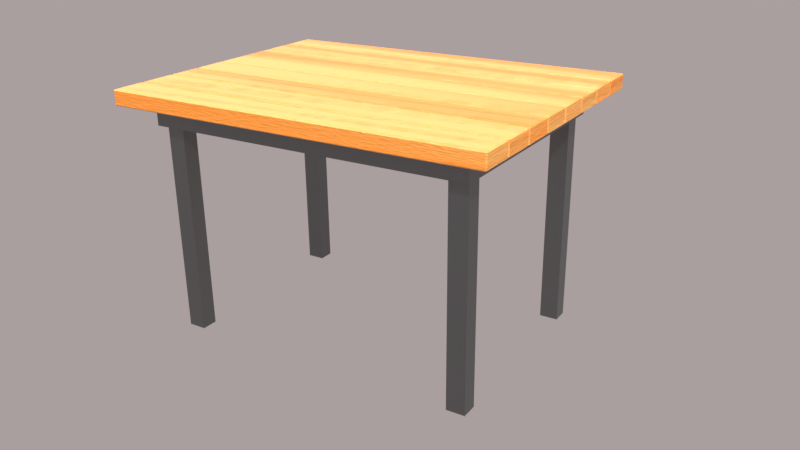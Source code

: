 # Source: Table.001.blend  (saved by Blender 3.2.14; exported with 4.5.12 LTS)
import bpy
from mathutils import Matrix  # noqa: F401  (used for matrix-valued properties, if any)

bpy.ops.wm.read_factory_settings(use_empty=True)
scene = bpy.context.scene
scene.name = 'Scene'

# ---- collections
col_collection_1 = bpy.data.collections.new('Collection 1'); scene.collection.children.link(col_collection_1)

# ---- materials (node trees are filled in below, after node groups)
mat_table_001_metal = bpy.data.materials.new('Table.001_Metal')
mat_table_001_metal.alpha_threshold = 0.0
mat_table_001_metal.preview_render_type = 'FLAT'
mat_table_001_metal.roughness = 0.5
mat_table_001_bmd_beechwood = bpy.data.materials.new('Table.001_BMD_BeechWood')
mat_table_001_bmd_beechwood.alpha_threshold = 0.0
mat_table_001_bmd_beechwood.diffuse_color = (0.9175, 0.4042, 0.09294, 1.0)
mat_table_001_bmd_beechwood.roughness = 0.5
mat_table_001_bmd_beechwood.line_color = (0.0, 0.0, 0.0, 1.0)

# ---- node groups
ng_bmd_beechtexture = bpy.data.node_groups.new('BMD_BeechTexture', 'ShaderNodeTree')
_s = ng_bmd_beechtexture.interface.new_socket(name='Color', in_out='OUTPUT', socket_type='NodeSocketColor')
_s.default_value = (0.0, 0.0, 0.0, 0.0)
_s = ng_bmd_beechtexture.interface.new_socket(name='Bump', in_out='OUTPUT', socket_type='NodeSocketColor')
_s.default_value = (0.0, 0.0, 0.0, 0.0)
_s = ng_bmd_beechtexture.interface.new_socket(name='Color1', in_out='INPUT', socket_type='NodeSocketColor')
_s.default_value = (0.9175, 0.4041, 0.09294, 1.0)
_s = ng_bmd_beechtexture.interface.new_socket(name='Color2', in_out='INPUT', socket_type='NodeSocketColor')
_s.default_value = (0.9175, 0.2489, 0.02149, 1.0)
_s = ng_bmd_beechtexture.interface.new_socket(name='Vector', in_out='INPUT', socket_type='NodeSocketVector')
_s.min_value = -1.0
_s.max_value = 1.0
_N = ng_bmd_beechtexture.nodes; _L = ng_bmd_beechtexture.links
n0 = _N.new('ShaderNodeTexNoise'); n0.name = 'Noise Texture.001'; n0.location = (289, -406)
n0.inputs[2].default_value = 43.0
n0.inputs[3].default_value = 16.0
n1 = _N.new('ShaderNodeValToRGB'); n1.name = 'ColorRamp.001'; n1.location = (-156, 37)
n1.color_ramp.interpolation = 'B_SPLINE'
while len(n1.color_ramp.elements) > 1: n1.color_ramp.elements.remove(n1.color_ramp.elements[-1])
n1.color_ramp.elements[0].position = 0.5682; n1.color_ramp.elements[0].color = (0.0, 0.0, 0.0, 1.0)
_e = n1.color_ramp.elements.new(0.9136); _e.color = (1.0, 1.0, 1.0, 1.0)
n2 = _N.new('ShaderNodeTexWave'); n2.name = 'Wave Texture'; n2.location = (-343, 28)
n2.bands_direction = 'DIAGONAL'
n2.rings_direction = 'SPHERICAL'
n2.inputs[1].default_value = 0.2
n2.inputs[2].default_value = 10.0
n2.inputs[6].default_value = 1.571
n3 = _N.new('NodeGroupInput'); n3.name = 'Group Input'; n3.location = (-1201, -43)
n4 = _N.new('ShaderNodeMapping'); n4.name = 'Mapping'; n4.location = (-836, 406)
n4.inputs[3].default_value = (5.0, 5.0, 5.0)
n5 = _N.new('ShaderNodeMapping'); n5.name = 'Mapping.001'; n5.location = (-834, 60)
n5.inputs[3].default_value = (80.0, 1.0, 1.0)
n6 = _N.new('ShaderNodeMapping'); n6.name = 'Mapping.002'; n6.location = (-839, -249)
n6.inputs[3].default_value = (30.0, 1.0, 1.0)
n7 = _N.new('ShaderNodeMix'); n7.name = 'Mix.003'; n7.location = (700, 63)
n7.data_type = 'RGBA'
n8 = _N.new('ShaderNodeMix'); n8.name = 'Mix.002'; n8.location = (321, -119)
n8.data_type = 'RGBA'
n8.blend_type = 'ADD'
n8.inputs[0].default_value = 1.0
n9 = _N.new('ShaderNodeMix'); n9.name = 'Mix.005'; n9.location = (712, -340)
n9.data_type = 'RGBA'
n9.blend_type = 'ADD'
n9.inputs[0].default_value = 1.0
n10 = _N.new('ShaderNodeValToRGB'); n10.name = 'ColorRamp.002'; n10.location = (-136, -248)
n10.width = 224
n10.color_ramp.interpolation = 'B_SPLINE'
while len(n10.color_ramp.elements) > 1: n10.color_ramp.elements.remove(n10.color_ramp.elements[-1])
n10.color_ramp.elements[0].position = 0.0; n10.color_ramp.elements[0].color = (1.0, 1.0, 1.0, 1.0)
_e = n10.color_ramp.elements.new(0.5); _e.color = (0.0, 0.0, 0.0, 1.0)
n11 = _N.new('ShaderNodeTexWave'); n11.name = 'Wave Texture.001'; n11.location = (-368, -363)
n11.wave_type = 'RINGS'
n11.bands_direction = 'DIAGONAL'
n11.rings_direction = 'SPHERICAL'
n11.inputs[1].default_value = 0.07
n11.inputs[2].default_value = 22.0
n11.inputs[6].default_value = 1.571
n12 = _N.new('ShaderNodeMix'); n12.name = 'Mix.001'; n12.location = (183, 215)
n12.data_type = 'RGBA'
n12.blend_type = 'MULTIPLY'
n12.inputs[0].default_value = 1.0
n13 = _N.new('ShaderNodeTexNoise'); n13.name = 'Noise Texture'; n13.location = (-384, 289)
n13.inputs[2].default_value = 6.0
n13.inputs[3].default_value = 0.0
n14 = _N.new('ShaderNodeValToRGB'); n14.name = 'ColorRamp'; n14.location = (-160, 344)
n14.color_ramp.interpolation = 'B_SPLINE'
while len(n14.color_ramp.elements) > 1: n14.color_ramp.elements.remove(n14.color_ramp.elements[-1])
n14.color_ramp.elements[0].position = 0.3136; n14.color_ramp.elements[0].color = (0.0, 0.0, 0.0, 1.0)
_e = n14.color_ramp.elements.new(1.0); _e.color = (1.0, 1.0, 1.0, 1.0)
n15 = _N.new('ShaderNodeMix'); n15.name = 'Mix.004'; n15.location = (925, 50)
n15.data_type = 'RGBA'
n16 = _N.new('NodeGroupOutput'); n16.name = 'Group Output'; n16.location = (1201, -44)
_L.new(n4.outputs[0], n13.inputs[0])
_L.new(n5.outputs[0], n2.inputs[0])
_L.new(n6.outputs[0], n11.inputs[0])
_L.new(n13.outputs[1], n14.inputs[0])
_L.new(n2.outputs[0], n1.inputs[0])
_L.new(n12.outputs[2], n8.inputs[6])
_L.new(n11.outputs[0], n10.inputs[0])
_L.new(n14.outputs[0], n12.inputs[6])
_L.new(n1.outputs[0], n12.inputs[7])
_L.new(n10.outputs[0], n8.inputs[7])
_L.new(n7.outputs[2], n15.inputs[6])
_L.new(n8.outputs[2], n7.inputs[0])
_L.new(n15.outputs[2], n16.inputs[0])
_L.new(n7.outputs[2], n15.inputs[7])
_L.new(n3.outputs[2], n4.inputs[0])
_L.new(n6.outputs[0], n0.inputs[0])
_L.new(n8.outputs[2], n9.inputs[6])
_L.new(n0.outputs[1], n9.inputs[7])
_L.new(n9.outputs[2], n16.inputs[1])
_L.new(n3.outputs[2], n5.inputs[0])
_L.new(n3.outputs[2], n6.inputs[0])
_L.new(n3.outputs[0], n7.inputs[6])
_L.new(n3.outputs[1], n7.inputs[7])
n16.is_active_output = True

# ---- material node trees
mat_table_001_metal.use_nodes = True; mat_table_001_metal.node_tree.nodes.clear()
_N = mat_table_001_metal.node_tree.nodes; _L = mat_table_001_metal.node_tree.links
n0 = _N.new('ShaderNodeOutputMaterial'); n0.name = 'Material Output'; n0.location = (1939, 231)
n1 = _N.new('ShaderNodeMixShader'); n1.name = 'Mix Shader'; n1.location = (1758, 227)
n2 = _N.new('ShaderNodeFresnel'); n2.name = 'Fresnel'; n2.location = (1560, 325)
n2.inputs[0].default_value = 1.45
n3 = _N.new('ShaderNodeBsdfAnisotropic'); n3.name = 'Glossy BSDF.001'; n3.location = (1373, 86)
n3.distribution = 'GGX'
n3.inputs[1].default_value = 0.4472
n4 = _N.new('ShaderNodeBsdfDiffuse'); n4.name = 'Diffuse BSDF'; n4.location = (1371, 246)
n4.inputs[0].default_value = (0.004819, 0.004819, 0.004819, 1.0)
n5 = _N.new('ShaderNodeMixShader'); n5.name = 'Mix Shader.001'; n5.location = (1554, 204)
n5.inputs[0].default_value = 0.19
n6 = _N.new('ShaderNodeBsdfAnisotropic'); n6.name = 'Glossy BSDF'; n6.location = (1550, 70)
n6.distribution = 'GGX'
n6.inputs[1].default_value = 0.4472
_L.new(n6.outputs[0], n1.inputs[2])
_L.new(n1.outputs[0], n0.inputs[0])
_L.new(n2.outputs[0], n1.inputs[0])
_L.new(n5.outputs[0], n1.inputs[1])
_L.new(n4.outputs[0], n5.inputs[1])
_L.new(n3.outputs[0], n5.inputs[2])
n0.is_active_output = True
mat_table_001_bmd_beechwood.use_nodes = True; mat_table_001_bmd_beechwood.node_tree.nodes.clear()
_N = mat_table_001_bmd_beechwood.node_tree.nodes; _L = mat_table_001_bmd_beechwood.node_tree.links
n0 = _N.new('ShaderNodeBsdfDiffuse'); n0.name = 'Diffuse BSDF'; n0.location = (352, 0)
n1 = _N.new('ShaderNodeBsdfAnisotropic'); n1.name = 'Glossy BSDF'; n1.location = (352, -200)
n1.distribution = 'BECKMANN'
n1.inputs[1].default_value = 0.5477
n2 = _N.new('ShaderNodeBump'); n2.name = 'Bump'; n2.location = (152, -100)
n2.inputs[0].default_value = 0.2
n2.inputs[1].default_value = 0.1
n2.inputs[2].default_value = 1.0
n3 = _N.new('ShaderNodeMixShader'); n3.name = 'Mix Shader'; n3.location = (552, 0)
n4 = _N.new('ShaderNodeFresnel'); n4.name = 'Fresnel'; n4.location = (-100, 200)
n4.inputs[0].default_value = 2.0
n5 = _N.new('ShaderNodeMix'); n5.name = 'Mix'; n5.location = (100, 200)
n5.data_type = 'RGBA'
n5.blend_type = 'MULTIPLY'
n5.inputs[0].default_value = 0.9
n6 = _N.new('ShaderNodeOutputMaterial'); n6.name = 'Material Output'; n6.location = (752, 0)
n7 = _N.new('ShaderNodeGroup'); n7.name = 'Group'; n7.location = (-48, 0)
n7.node_tree = ng_bmd_beechtexture
n7.inputs[0].default_value = (0.9175, 0.4041, 0.09294, 1.0)
n7.inputs[1].default_value = (0.9175, 0.2489, 0.02149, 1.0)
n8 = _N.new('ShaderNodeTexCoord'); n8.name = 'Texture Coordinate.001'; n8.location = (-568, 11)
n9 = _N.new('ShaderNodeMapping'); n9.name = 'Mapping'; n9.location = (-403, 24)
_L.new(n3.outputs[0], n6.inputs[0])
_L.new(n1.outputs[0], n3.inputs[2])
_L.new(n0.outputs[0], n3.inputs[1])
_L.new(n4.outputs[0], n5.inputs[6])
_L.new(n5.outputs[2], n3.inputs[0])
_L.new(n7.outputs[0], n0.inputs[0])
_L.new(n7.outputs[1], n2.inputs[3])
_L.new(n2.outputs[0], n1.inputs[4])
_L.new(n2.outputs[0], n0.inputs[2])
_L.new(n8.outputs[2], n9.inputs[0])
_L.new(n9.outputs[0], n7.inputs[2])
n6.is_active_output = True

# ---- world
world_dynamic = bpy.data.worlds.new('Dynamic'); scene.world = world_dynamic
world_dynamic.use_nodes = True; world_dynamic.node_tree.nodes.clear()
_N = world_dynamic.node_tree.nodes; _L = world_dynamic.node_tree.links
n0 = _N.new('ShaderNodeOutputWorld'); n0.name = 'World Output'; n0.location = (300, 300)
n1 = _N.new('ShaderNodeBackground'); n1.name = 'Background'; n1.location = (10, 300)
n2 = _N.new('ShaderNodeTexCoord'); n2.name = 'Texture Coordinate'; n2.location = (0, 0)
n3 = _N.new('ShaderNodeMapping'); n3.name = 'Mapping'; n3.location = (0, 0)
n3.vector_type = 'NORMAL'
n4 = _N.new('ShaderNodeNormal'); n4.name = 'Normal'; n4.location = (0, 0)
n5 = _N.new('ShaderNodeValToRGB'); n5.name = 'ColorRamp'; n5.location = (0, 0)
n5.color_ramp.interpolation = 'EASE'
while len(n5.color_ramp.elements) > 1: n5.color_ramp.elements.remove(n5.color_ramp.elements[-1])
n5.color_ramp.elements[0].position = 0.969; n5.color_ramp.elements[0].color = (0.0, 0.0, 0.0, 1.0)
_e = n5.color_ramp.elements.new(1.0); _e.color = (1.0, 1.0, 1.0, 1.0)
n6 = _N.new('ShaderNodeValToRGB'); n6.name = 'ColorRamp.001'; n6.location = (0, 0)
n6.color_ramp.interpolation = 'EASE'
while len(n6.color_ramp.elements) > 1: n6.color_ramp.elements.remove(n6.color_ramp.elements[-1])
n6.color_ramp.elements[0].position = 0.991; n6.color_ramp.elements[0].color = (0.0, 0.0, 0.0, 1.0)
_e = n6.color_ramp.elements.new(1.0); _e.color = (1.0, 1.0, 1.0, 1.0)
n7 = _N.new('ShaderNodeValToRGB'); n7.name = 'ColorRamp.002'; n7.location = (0, 0)
n7.color_ramp.interpolation = 'EASE'
while len(n7.color_ramp.elements) > 1: n7.color_ramp.elements.remove(n7.color_ramp.elements[-1])
n7.color_ramp.elements[0].position = 0.779; n7.color_ramp.elements[0].color = (0.0, 0.0, 0.0, 1.0)
_e = n7.color_ramp.elements.new(1.0); _e.color = (1.0, 1.0, 1.0, 1.0)
n8 = _N.new('ShaderNodeMath'); n8.name = 'Math'; n8.location = (0, 0)
n8.operation = 'MULTIPLY'
n8.inputs[1].default_value = 0.2
n9 = _N.new('ShaderNodeMath'); n9.name = 'Math.001'; n9.location = (0, 0)
n9.operation = 'MULTIPLY'
n9.inputs[1].default_value = 2.0
n10 = _N.new('ShaderNodeMath'); n10.name = 'Math.002'; n10.location = (0, 0)
n10.operation = 'MULTIPLY'
n10.inputs[1].default_value = 40.9
n11 = _N.new('ShaderNodeMath'); n11.name = 'Math.003'; n11.location = (0, 0)
n11.operation = 'SUBTRACT'
n11.inputs[1].default_value = 1.0
n12 = _N.new('ShaderNodeMix'); n12.name = 'Mix'; n12.location = (0, 0)
n12.data_type = 'RGBA'
n12.inputs[0].default_value = 1.0
n13 = _N.new('ShaderNodeMix'); n13.name = 'Mix.001'; n13.location = (0, 0)
n13.data_type = 'RGBA'
n13.inputs[0].default_value = 0.466
n14 = _N.new('ShaderNodeMix'); n14.name = 'Mix.002'; n14.location = (0, 0)
n14.data_type = 'RGBA'
n14.blend_type = 'MULTIPLY'
n14.inputs[0].default_value = 1.0
n15 = _N.new('ShaderNodeMix'); n15.name = 'Mix.003'; n15.location = (0, 0)
n15.data_type = 'RGBA'
n15.blend_type = 'MULTIPLY'
n15.inputs[0].default_value = 1.0
n16 = _N.new('ShaderNodeMix'); n16.name = 'Mix.004'; n16.location = (0, 0)
n16.data_type = 'RGBA'
n16.inputs[6].default_value = (0.0, 0.0, 0.0, 1.0)
n17 = _N.new('ShaderNodeMix'); n17.name = 'Mix.005'; n17.location = (0, 0)
n17.data_type = 'RGBA'
n17.inputs[6].default_value = (0.0, 0.0, 0.0, 1.0)
n17.inputs[7].default_value = (1.0, 0.82, 0.65, 1.0)
n18 = _N.new('ShaderNodeGamma'); n18.name = 'Gamma'; n18.location = (0, 0)
n18.inputs[1].default_value = 2.3
n19 = _N.new('ShaderNodeGamma'); n19.name = 'Gamma.001'; n19.location = (0, 0)
n20 = _N.new('ShaderNodeGamma'); n20.name = 'Gamma.002'; n20.location = (0, 0)
n21 = _N.new('ShaderNodeMix'); n21.name = 'Mix.006'; n21.location = (0, 0)
n21.data_type = 'RGBA'
n21.blend_type = 'ADD'
n21.inputs[0].default_value = 1.0
n22 = _N.new('ShaderNodeMix'); n22.name = 'Mix.007'; n22.location = (0, 0)
n22.data_type = 'RGBA'
n22.blend_type = 'ADD'
n22.inputs[0].default_value = 1.0
n23 = _N.new('ShaderNodeMix'); n23.name = 'Mix.008'; n23.location = (0, 0)
n23.data_type = 'RGBA'
n24 = _N.new('ShaderNodeLightPath'); n24.name = 'Light Path'; n24.location = (0, 0)
n25 = _N.new('ShaderNodeMapping'); n25.name = 'Mapping.001'; n25.location = (0, 0)
n25.inputs[3].default_value = (1.5, 1.5, 6.0)
n26 = _N.new('ShaderNodeTexNoise'); n26.name = 'Noise Texture'; n26.location = (0, 0)
n26.inputs[2].default_value = 3.8
n26.inputs[3].default_value = 2.4
n26.inputs[8].default_value = 0.25
n27 = _N.new('ShaderNodeTexNoise'); n27.name = 'Noise Texture.001'; n27.location = (0, 0)
n27.inputs[2].default_value = 2.0
n27.inputs[3].default_value = 10.0
n27.inputs[8].default_value = 0.1
n28 = _N.new('ShaderNodeValToRGB'); n28.name = 'ColorRamp.003'; n28.location = (0, 0)
while len(n28.color_ramp.elements) > 1: n28.color_ramp.elements.remove(n28.color_ramp.elements[-1])
n28.color_ramp.elements[0].position = 0.408; n28.color_ramp.elements[0].color = (0.0, 0.0, 0.0, 1.0)
_e = n28.color_ramp.elements.new(0.649); _e.color = (1.0, 1.0, 1.0, 1.0)
n29 = _N.new('ShaderNodeValToRGB'); n29.name = 'ColorRamp.004'; n29.location = (0, 0)
while len(n29.color_ramp.elements) > 1: n29.color_ramp.elements.remove(n29.color_ramp.elements[-1])
n29.color_ramp.elements[0].position = 0.408; n29.color_ramp.elements[0].color = (0.0, 0.0, 0.0, 1.0)
_e = n29.color_ramp.elements.new(0.576); _e.color = (1.0, 1.0, 1.0, 1.0)
n30 = _N.new('ShaderNodeValToRGB'); n30.name = 'ColorRamp.005'; n30.location = (0, 0)
while len(n30.color_ramp.elements) > 1: n30.color_ramp.elements.remove(n30.color_ramp.elements[-1])
n30.color_ramp.elements[0].position = 0.0; n30.color_ramp.elements[0].color = (0.419, 0.419, 0.419, 0.419)
_e = n30.color_ramp.elements.new(0.16); _e.color = (1.0, 1.0, 1.0, 1.0)
_e = n30.color_ramp.elements.new(0.435); _e.color = (1.0, 1.0, 1.0, 1.0)
n31 = _N.new('ShaderNodeValToRGB'); n31.name = 'ColorRamp.006'; n31.location = (0, 0)
while len(n31.color_ramp.elements) > 1: n31.color_ramp.elements.remove(n31.color_ramp.elements[-1])
n31.color_ramp.elements[0].position = 0.0; n31.color_ramp.elements[0].color = (0.0, 0.0, 0.0, 0.0)
_e = n31.color_ramp.elements.new(0.187); _e.color = (1.0, 1.0, 1.0, 1.0)
_e = n31.color_ramp.elements.new(0.435); _e.color = (1.0, 1.0, 1.0, 1.0)
n32 = _N.new('ShaderNodeValToRGB'); n32.name = 'ColorRamp.007'; n32.location = (0, 0)
while len(n32.color_ramp.elements) > 1: n32.color_ramp.elements.remove(n32.color_ramp.elements[-1])
n32.color_ramp.elements[0].position = 0.0; n32.color_ramp.elements[0].color = (1.0, 1.0, 0.9174, 1.0)
_e = n32.color_ramp.elements.new(0.469); _e.color = (0.0, 0.0, 0.0, 1.0)
n33 = _N.new('ShaderNodeMix'); n33.name = 'Mix.009'; n33.location = (0, 0)
n33.data_type = 'RGBA'
n33.inputs[6].default_value = (1.0, 1.0, 1.0, 1.0)
n33.inputs[7].default_value = (0.0, 0.0, 0.0, 1.0)
n34 = _N.new('ShaderNodeMix'); n34.name = 'Mix.010'; n34.location = (0, 0)
n34.data_type = 'RGBA'
n34.blend_type = 'MULTIPLY'
n34.inputs[0].default_value = 0.267
n35 = _N.new('ShaderNodeMix'); n35.name = 'Mix.011'; n35.location = (0, 0)
n35.data_type = 'RGBA'
n35.blend_type = 'MULTIPLY'
n35.inputs[0].default_value = 1.0
n36 = _N.new('ShaderNodeMix'); n36.name = 'Mix.012'; n36.location = (0, 0)
n36.data_type = 'RGBA'
n36.inputs[6].default_value = (0.434, 0.838, 1.0, 1.0)
n36.inputs[7].default_value = (0.962, 0.822, 0.822, 1.0)
n37 = _N.new('ShaderNodeMix'); n37.name = 'Mix.013'; n37.location = (0, 0)
n37.data_type = 'RGBA'
n37.blend_type = 'MULTIPLY'
n37.inputs[0].default_value = 1.0
n38 = _N.new('ShaderNodeMix'); n38.name = 'Mix.014'; n38.location = (0, 0)
n38.data_type = 'RGBA'
n38.blend_type = 'SCREEN'
n38.inputs[0].default_value = 1.0
n39 = _N.new('ShaderNodeSeparateColor'); n39.name = 'Separate RGB'; n39.location = (0, 0)
n40 = _N.new('ShaderNodeMath'); n40.name = 'Math.004'; n40.location = (0, 0)
n41 = _N.new('ShaderNodeCombineColor'); n41.name = 'Combine RGB'; n41.location = (0, 0)
n42 = _N.new('ShaderNodeMix'); n42.name = 'Mix.015'; n42.location = (0, 0)
n42.data_type = 'RGBA'
n42.blend_type = 'MULTIPLY'
n42.inputs[0].default_value = 1.0
n42.inputs[7].default_value = (32.0, 30.0, 30.0, 200.0)
n43 = _N.new('ShaderNodeNormal'); n43.name = 'Normal.001'; n43.location = (0, 0)
_L.new(n1.outputs[0], n0.inputs[0])
_L.new(n8.outputs[0], n9.inputs[0])
_L.new(n10.outputs[0], n11.inputs[0])
_L.new(n7.outputs[0], n8.inputs[0])
_L.new(n6.outputs[0], n10.inputs[0])
_L.new(n9.outputs[0], n12.inputs[6])
_L.new(n11.outputs[0], n12.inputs[7])
_L.new(n9.outputs[0], n13.inputs[6])
_L.new(n6.outputs[0], n13.inputs[7])
_L.new(n12.outputs[2], n14.inputs[6])
_L.new(n13.outputs[2], n15.inputs[6])
_L.new(n14.outputs[2], n16.inputs[0])
_L.new(n15.outputs[2], n17.inputs[0])
_L.new(n21.outputs[2], n23.inputs[6])
_L.new(n22.outputs[2], n23.inputs[7])
_L.new(n24.outputs[0], n23.inputs[0])
_L.new(n18.outputs[0], n19.inputs[0])
_L.new(n16.outputs[2], n18.inputs[0])
_L.new(n23.outputs[2], n1.inputs[0])
_L.new(n25.outputs[0], n27.inputs[0])
_L.new(n25.outputs[0], n26.inputs[0])
_L.new(n42.outputs[2], n16.inputs[7])
_L.new(n29.outputs[0], n33.inputs[0])
_L.new(n33.outputs[2], n34.inputs[6])
_L.new(n28.outputs[0], n34.inputs[7])
_L.new(n31.outputs[0], n35.inputs[7])
_L.new(n32.outputs[0], n36.inputs[0])
_L.new(n36.outputs[2], n37.inputs[7])
_L.new(n30.outputs[0], n37.inputs[6])
_L.new(n37.outputs[2], n38.inputs[6])
_L.new(n34.outputs[2], n35.inputs[6])
_L.new(n35.outputs[2], n38.inputs[7])
_L.new(n20.outputs[0], n21.inputs[6])
_L.new(n38.outputs[2], n20.inputs[0])
_L.new(n30.outputs[0], n14.inputs[7])
_L.new(n19.outputs[0], n21.inputs[7])
_L.new(n26.outputs[1], n28.inputs[0])
_L.new(n27.outputs[1], n29.inputs[0])
_L.new(n43.outputs[1], n30.inputs[0])
_L.new(n43.outputs[1], n32.inputs[0])
_L.new(n43.outputs[1], n31.inputs[0])
_L.new(n41.outputs[0], n25.inputs[0])
_L.new(n2.outputs[0], n43.inputs[0])
_L.new(n30.outputs[0], n15.inputs[7])
_L.new(n2.outputs[0], n39.inputs[0])
_L.new(n39.outputs[1], n41.inputs[1])
_L.new(n39.outputs[2], n41.inputs[2])
_L.new(n39.outputs[0], n40.inputs[1])
_L.new(n40.outputs[0], n41.inputs[0])
_L.new(n4.outputs[1], n5.inputs[0])
_L.new(n5.outputs[0], n6.inputs[0])
_L.new(n4.outputs[1], n7.inputs[0])
_L.new(n3.outputs[0], n4.inputs[0])
_L.new(n2.outputs[0], n3.inputs[0])
_L.new(n38.outputs[2], n22.inputs[6])
_L.new(n17.outputs[2], n22.inputs[7])
n0.is_active_output = True
world_dynamic.use_sun_shadow = False
world_dynamic.sun_shadow_jitter_overblur = 0.0
world_dynamic.cycles.sampling_method = 'MANUAL'
world_dynamic.cycles.sample_map_resolution = 2048

# ---- cameras
cam_camera = bpy.data.cameras.new('Camera')
cam_camera.clip_end = 100.0
cam_camera.lens = 35.0
cam_camera.sensor_width = 32.0
cam_camera.sensor_height = 18.0
cam_camera.ortho_scale = 7.314
cam_camera.dof.focus_distance = 0.0

# ---- meshes
me_table_001_support = bpy.data.meshes.new('Table.001.Support')
me_table_001_support.from_pydata([(0.4368, 0.2758, 0.0), (0.4368, 0.2758, 0.735), (0.4482, 0.2972, 0.6883), (0.3863, 0.2758, 0.735), (0.3863, 0.2758, 0.0), (0.3749, 0.2972, 0.7567), (0.4368, 0.2335, 0.0), (0.4368, 0.2335, 0.735), (0.4482, 0.2972, 0.7567), (0.3863, 0.2335, 0.735), (0.3863, 0.2335, 0.0), (0.3749, 0.2972, 0.6883), (0.3749, 0.2197, 0.7567), (0.4482, 0.2197, 0.7567), (0.4482, 0.2197, 0.6883), (0.3749, 0.2197, 0.6883), (-0.4368, 0.2758, 0.0), (-0.4368, 0.2758, 0.735), (-0.4482, 0.2972, 0.6883), (-0.3863, 0.2758, 0.735), (-0.3863, 0.2758, 0.0), (-0.3749, 0.2972, 0.7567), (-0.4368, 0.2335, 0.0), (-0.4368, 0.2335, 0.735), (-0.4482, 0.2972, 0.7567), (-0.3863, 0.2335, 0.735), (-0.3863, 0.2335, 0.0), (-0.3749, 0.2972, 0.6883), (-0.3749, 0.2197, 0.7567), (-0.4482, 0.2197, 0.7567), (-0.4482, 0.2197, 0.6883), (-0.3749, 0.2197, 0.6883), (0.4368, -0.2758, 0.0), (0.4368, -0.2758, 0.735), (0.4482, -0.2972, 0.6883), (0.3863, -0.2758, 0.735), (0.3863, -0.2758, 0.0), (0.3749, -0.2972, 0.7567), (0.4368, -0.2335, 0.0), (0.4368, -0.2335, 0.735), (0.4482, -0.2972, 0.7567), (0.3863, -0.2335, 0.735), (0.3863, -0.2335, 0.0), (0.3749, -0.2972, 0.6883), (0.3749, -0.2197, 0.7567), (0.4482, -0.2197, 0.7567), (0.4482, -0.2197, 0.6883), (0.3749, -0.2197, 0.6883), (-0.4368, -0.2758, 0.0), (-0.4368, -0.2758, 0.735), (-0.4482, -0.2972, 0.6883), (-0.3863, -0.2758, 0.735), (-0.3863, -0.2758, 0.0), (-0.3749, -0.2972, 0.7567), (-0.4368, -0.2335, 0.0), (-0.4368, -0.2335, 0.735), (-0.4482, -0.2972, 0.7567), (-0.3863, -0.2335, 0.735), (-0.3863, -0.2335, 0.0), (-0.3749, -0.2972, 0.6883), (-0.3749, -0.2197, 0.7567), (-0.4482, -0.2197, 0.7567), (-0.4482, -0.2197, 0.6883), (-0.3749, -0.2197, 0.6883), (0.517, -0.3575, 0.7567), (0.5204, -0.3575, 0.7599), (0.517, -0.36, 0.7599), (-0.517, -0.36, 0.7599), (-0.5204, -0.3575, 0.7599), (-0.517, -0.3575, 0.7567), (-0.517, -0.36, 0.8029), (-0.517, -0.3575, 0.8061), (-0.5204, -0.3575, 0.8029), (0.517, -0.3575, 0.8061), (0.517, -0.36, 0.8029), (0.5204, -0.3575, 0.8029), (0.517, -0.2732, 0.7567), (0.517, -0.2708, 0.7599), (0.5204, -0.2732, 0.7599), (0.517, -0.2732, 0.8061), (0.5204, -0.2732, 0.8029), (0.517, -0.2708, 0.8029), (-0.517, -0.2732, 0.7567), (-0.5204, -0.2732, 0.7599), (-0.517, -0.2708, 0.7599), (-0.517, -0.2732, 0.8061), (-0.517, -0.2708, 0.8029), (-0.5204, -0.2732, 0.8029), (0.517, -0.2656, 0.7567), (0.5204, -0.2656, 0.7599), (0.517, -0.2681, 0.7599), (-0.517, -0.2681, 0.7599), (-0.5204, -0.2656, 0.7599), (-0.517, -0.2656, 0.7567), (-0.517, -0.2681, 0.8029), (-0.517, -0.2656, 0.8061), (-0.5204, -0.2656, 0.8029), (0.517, -0.2656, 0.8061), (0.517, -0.2681, 0.8029), (0.5204, -0.2656, 0.8029), (0.517, -0.1813, 0.7567), (0.517, -0.1789, 0.7599), (0.5204, -0.1813, 0.7599), (0.517, -0.1813, 0.8061), (0.5204, -0.1813, 0.8029), (0.517, -0.1789, 0.8029), (-0.517, -0.1813, 0.7567), (-0.5204, -0.1813, 0.7599), (-0.517, -0.1789, 0.7599), (-0.517, -0.1813, 0.8061), (-0.517, -0.1789, 0.8029), (-0.5204, -0.1813, 0.8029), (0.517, -0.1737, 0.7567), (0.5204, -0.1737, 0.7599), (0.517, -0.1762, 0.7599), (-0.517, -0.1762, 0.7599), (-0.5204, -0.1737, 0.7599), (-0.517, -0.1737, 0.7567), (-0.517, -0.1762, 0.8029), (-0.517, -0.1737, 0.8061), (-0.5204, -0.1737, 0.8029), (0.517, -0.1737, 0.8061), (0.517, -0.1762, 0.8029), (0.5204, -0.1737, 0.8029), (0.517, -0.08946, 0.7567), (0.517, -0.08698, 0.7599), (0.5204, -0.08946, 0.7599), (0.517, -0.08946, 0.8061), (0.5204, -0.08946, 0.8029), (0.517, -0.08698, 0.8029), (-0.517, -0.08946, 0.7567), (-0.5204, -0.08946, 0.7599), (-0.517, -0.08698, 0.7599), (-0.517, -0.08946, 0.8061), (-0.517, -0.08698, 0.8029), (-0.5204, -0.08946, 0.8029), (0.517, -0.08184, 0.7567), (0.5204, -0.08184, 0.7599), (0.517, -0.08431, 0.7599), (-0.517, -0.08431, 0.7599), (-0.5204, -0.08184, 0.7599), (-0.517, -0.08184, 0.7567), (-0.517, -0.08431, 0.8029), (-0.517, -0.08184, 0.8061), (-0.5204, -0.08184, 0.8029), (0.517, -0.08184, 0.8061), (0.517, -0.08431, 0.8029), (0.5204, -0.08184, 0.8029), (0.517, 0.002429, 0.7567), (0.517, 0.004901, 0.7599), (0.5204, 0.002429, 0.7599), (0.517, 0.002429, 0.8061), (0.5204, 0.002429, 0.8029), (0.517, 0.004901, 0.8029), (-0.517, 0.002429, 0.7567), (-0.5204, 0.002429, 0.7599), (-0.517, 0.004901, 0.7599), (-0.517, 0.002429, 0.8061), (-0.517, 0.004901, 0.8029), (-0.5204, 0.002429, 0.8029), (0.517, 0.01005, 0.7567), (0.5204, 0.01005, 0.7599), (0.517, 0.007577, 0.7599), (-0.517, 0.007577, 0.7599), (-0.5204, 0.01005, 0.7599), (-0.517, 0.01005, 0.7567), (-0.517, 0.007577, 0.8029), (-0.517, 0.01005, 0.8061), (-0.5204, 0.01005, 0.8029), (0.517, 0.01005, 0.8061), (0.517, 0.007577, 0.8029), (0.5204, 0.01005, 0.8029), (0.517, 0.09431, 0.7567), (0.517, 0.09679, 0.7599), (0.5204, 0.09431, 0.7599), (0.517, 0.09431, 0.8061), (0.5204, 0.09431, 0.8029), (0.517, 0.09679, 0.8029), (-0.517, 0.09431, 0.7567), (-0.5204, 0.09431, 0.7599), (-0.517, 0.09679, 0.7599), (-0.517, 0.09431, 0.8061), (-0.517, 0.09679, 0.8029), (-0.5204, 0.09431, 0.8029), (0.517, 0.1019, 0.7567), (0.5204, 0.1019, 0.7599), (0.517, 0.09946, 0.7599), (-0.517, 0.09946, 0.7599), (-0.5204, 0.1019, 0.7599), (-0.517, 0.1019, 0.7567), (-0.517, 0.09946, 0.8029), (-0.517, 0.1019, 0.8061), (-0.5204, 0.1019, 0.8029), (0.517, 0.1019, 0.8061), (0.517, 0.09946, 0.8029), (0.5204, 0.1019, 0.8029), (0.517, 0.1862, 0.7567), (0.517, 0.1887, 0.7599), (0.5204, 0.1862, 0.7599), (0.517, 0.1862, 0.8061), (0.5204, 0.1862, 0.8029), (0.517, 0.1887, 0.8029), (-0.517, 0.1862, 0.7567), (-0.5204, 0.1862, 0.7599), (-0.517, 0.1887, 0.7599), (-0.517, 0.1862, 0.8061), (-0.517, 0.1887, 0.8029), (-0.5204, 0.1862, 0.8029), (0.517, 0.1938, 0.7567), (0.5204, 0.1938, 0.7599), (0.517, 0.1913, 0.7599), (-0.517, 0.1913, 0.7599), (-0.5204, 0.1938, 0.7599), (-0.517, 0.1938, 0.7567), (-0.517, 0.1913, 0.8029), (-0.517, 0.1938, 0.8061), (-0.5204, 0.1938, 0.8029), (0.517, 0.1938, 0.8061), (0.517, 0.1913, 0.8029), (0.5204, 0.1938, 0.8029), (0.517, 0.2781, 0.7567), (0.517, 0.2806, 0.7599), (0.5204, 0.2781, 0.7599), (0.517, 0.2781, 0.8061), (0.5204, 0.2781, 0.8029), (0.517, 0.2806, 0.8029), (-0.517, 0.2781, 0.7567), (-0.5204, 0.2781, 0.7599), (-0.517, 0.2806, 0.7599), (-0.517, 0.2781, 0.8061), (-0.517, 0.2806, 0.8029), (-0.5204, 0.2781, 0.8029), (0.517, 0.2857, 0.7567), (0.5204, 0.2857, 0.7599), (0.517, 0.2832, 0.7599), (-0.517, 0.2832, 0.7599), (-0.5204, 0.2857, 0.7599), (-0.517, 0.2857, 0.7567), (-0.517, 0.2832, 0.8029), (-0.517, 0.2857, 0.8061), (-0.5204, 0.2857, 0.8029), (0.517, 0.2857, 0.8061), (0.517, 0.2832, 0.8029), (0.5204, 0.2857, 0.8029), (0.517, 0.37, 0.7567), (0.517, 0.3724, 0.7599), (0.5204, 0.37, 0.7599), (0.517, 0.37, 0.8061), (0.5204, 0.37, 0.8029), (0.517, 0.3724, 0.8029), (-0.517, 0.37, 0.7567), (-0.5204, 0.37, 0.7599), (-0.517, 0.3724, 0.7599), (-0.517, 0.37, 0.8061), (-0.517, 0.3724, 0.8029), (-0.5204, 0.37, 0.8029)], [], [(3, 1, 0, 4), (10, 4, 0, 6), (7, 1, 3, 9), (12, 13, 8, 5), (1, 7, 6, 0), (4, 10, 9, 3), (6, 7, 9, 10), (11, 5, 8, 2), (13, 14, 2, 8), (13, 45, 46, 14), (2, 14, 15, 11), (31, 15, 12, 28), (12, 44, 45, 13), (46, 47, 15, 14), (27, 11, 15, 31), (21, 5, 11, 27), (60, 53, 37, 44), (19, 20, 16, 17), (26, 22, 16, 20), (23, 25, 19, 17), (28, 21, 24, 29), (17, 16, 22, 23), (20, 19, 25, 26), (22, 26, 25, 23), (27, 18, 24, 21), (29, 24, 18, 30), (30, 62, 61, 29), (18, 27, 31, 30), (29, 61, 60, 28), (62, 30, 31, 63), (35, 36, 32, 33), (42, 38, 32, 36), (39, 41, 35, 33), (44, 37, 40, 45), (33, 32, 38, 39), (36, 35, 41, 42), (38, 42, 41, 39), (43, 34, 40, 37), (44, 12, 15, 47), (45, 40, 34, 46), (34, 43, 47, 46), (63, 60, 44, 47), (59, 63, 47, 43), (53, 59, 43, 37), (51, 49, 48, 52), (58, 52, 48, 54), (55, 49, 51, 57), (60, 61, 56, 53), (49, 55, 54, 48), (52, 58, 57, 51), (54, 55, 57, 58), (59, 53, 56, 50), (61, 62, 50, 56), (50, 62, 63, 59), (28, 12, 5, 21), (60, 63, 31, 28), (65, 78, 80, 75), (73, 79, 85, 71), (83, 68, 72, 87), (81, 77, 84, 86), (67, 66, 74, 70), (64, 65, 66), (67, 68, 69), (70, 71, 72), (73, 74, 75), (76, 77, 78), (79, 80, 81), (82, 83, 84), (85, 86, 87), (69, 64, 66, 67), (82, 69, 68, 83), (70, 74, 73, 71), (87, 72, 71, 85), (65, 75, 74, 66), (72, 68, 67, 70), (64, 76, 78, 65), (75, 80, 79, 73), (77, 81, 80, 78), (83, 87, 86, 84), (81, 86, 85, 79), (84, 77, 76, 82), (64, 69, 82, 76), (89, 102, 104, 99), (97, 103, 109, 95), (107, 92, 96, 111), (105, 101, 108, 110), (91, 90, 98, 94), (88, 89, 90), (91, 92, 93), (94, 95, 96), (97, 98, 99), (100, 101, 102), (103, 104, 105), (106, 107, 108), (109, 110, 111), (93, 88, 90, 91), (106, 93, 92, 107), (94, 98, 97, 95), (111, 96, 95, 109), (89, 99, 98, 90), (96, 92, 91, 94), (88, 100, 102, 89), (99, 104, 103, 97), (101, 105, 104, 102), (107, 111, 110, 108), (105, 110, 109, 103), (108, 101, 100, 106), (88, 93, 106, 100), (113, 126, 128, 123), (121, 127, 133, 119), (131, 116, 120, 135), (129, 125, 132, 134), (115, 114, 122, 118), (112, 113, 114), (115, 116, 117), (118, 119, 120), (121, 122, 123), (124, 125, 126), (127, 128, 129), (130, 131, 132), (133, 134, 135), (117, 112, 114, 115), (130, 117, 116, 131), (118, 122, 121, 119), (135, 120, 119, 133), (113, 123, 122, 114), (120, 116, 115, 118), (112, 124, 126, 113), (123, 128, 127, 121), (125, 129, 128, 126), (131, 135, 134, 132), (129, 134, 133, 127), (132, 125, 124, 130), (112, 117, 130, 124), (137, 150, 152, 147), (145, 151, 157, 143), (155, 140, 144, 159), (153, 149, 156, 158), (139, 138, 146, 142), (136, 137, 138), (139, 140, 141), (142, 143, 144), (145, 146, 147), (148, 149, 150), (151, 152, 153), (154, 155, 156), (157, 158, 159), (141, 136, 138, 139), (154, 141, 140, 155), (142, 146, 145, 143), (159, 144, 143, 157), (137, 147, 146, 138), (144, 140, 139, 142), (136, 148, 150, 137), (147, 152, 151, 145), (149, 153, 152, 150), (155, 159, 158, 156), (153, 158, 157, 151), (156, 149, 148, 154), (136, 141, 154, 148), (161, 174, 176, 171), (169, 175, 181, 167), (179, 164, 168, 183), (177, 173, 180, 182), (163, 162, 170, 166), (160, 161, 162), (163, 164, 165), (166, 167, 168), (169, 170, 171), (172, 173, 174), (175, 176, 177), (178, 179, 180), (181, 182, 183), (165, 160, 162, 163), (178, 165, 164, 179), (166, 170, 169, 167), (183, 168, 167, 181), (161, 171, 170, 162), (168, 164, 163, 166), (160, 172, 174, 161), (171, 176, 175, 169), (173, 177, 176, 174), (179, 183, 182, 180), (177, 182, 181, 175), (180, 173, 172, 178), (160, 165, 178, 172), (185, 198, 200, 195), (193, 199, 205, 191), (203, 188, 192, 207), (201, 197, 204, 206), (187, 186, 194, 190), (184, 185, 186), (187, 188, 189), (190, 191, 192), (193, 194, 195), (196, 197, 198), (199, 200, 201), (202, 203, 204), (205, 206, 207), (189, 184, 186, 187), (202, 189, 188, 203), (190, 194, 193, 191), (207, 192, 191, 205), (185, 195, 194, 186), (192, 188, 187, 190), (184, 196, 198, 185), (195, 200, 199, 193), (197, 201, 200, 198), (203, 207, 206, 204), (201, 206, 205, 199), (204, 197, 196, 202), (184, 189, 202, 196), (209, 222, 224, 219), (217, 223, 229, 215), (227, 212, 216, 231), (225, 221, 228, 230), (211, 210, 218, 214), (208, 209, 210), (211, 212, 213), (214, 215, 216), (217, 218, 219), (220, 221, 222), (223, 224, 225), (226, 227, 228), (229, 230, 231), (213, 208, 210, 211), (226, 213, 212, 227), (214, 218, 217, 215), (231, 216, 215, 229), (209, 219, 218, 210), (216, 212, 211, 214), (208, 220, 222, 209), (219, 224, 223, 217), (221, 225, 224, 222), (227, 231, 230, 228), (225, 230, 229, 223), (228, 221, 220, 226), (208, 213, 226, 220), (233, 246, 248, 243), (241, 247, 253, 239), (251, 236, 240, 255), (249, 245, 252, 254), (235, 234, 242, 238), (232, 233, 234), (235, 236, 237), (238, 239, 240), (241, 242, 243), (244, 245, 246), (247, 248, 249), (250, 251, 252), (253, 254, 255), (237, 232, 234, 235), (250, 237, 236, 251), (238, 242, 241, 239), (255, 240, 239, 253), (233, 243, 242, 234), (240, 236, 235, 238), (232, 244, 246, 233), (243, 248, 247, 241), (245, 249, 248, 246), (251, 255, 254, 252), (249, 254, 253, 247), (252, 245, 244, 250), (232, 237, 250, 244)])
me_table_001_support.polygons.foreach_set('material_index', [0, 0, 0, 0, 0, 0, 0, 0, 0, 0, 0, 0, 0, 0, 0, 0, 0, 0, 0, 0, 0, 0, 0, 0, 0, 0, 0, 0, 0, 0, 0, 0, 0, 0, 0, 0, 0, 0, 0, 0, 0, 0, 0, 0, 0, 0, 0, 0, 0, 0, 0, 0, 0, 0, 0, 0, 1, 1, 1, 1, 1, 1, 1, 1, 1, 1, 1, 1, 1, 1, 1, 1, 1, 1, 1, 1, 1, 1, 1, 1, 1, 1, 1, 1, 1, 1, 1, 1, 1, 1, 1, 1, 1, 1, 1, 1, 1, 1, 1, 1, 1, 1, 1, 1, 1, 1, 1, 1, 1, 1, 1, 1, 1, 1, 1, 1, 1, 1, 1, 1, 1, 1, 1, 1, 1, 1, 1, 1, 1, 1, 1, 1, 1, 1, 1, 1, 1, 1, 1, 1, 1, 1, 1, 1, 1, 1, 1, 1, 1, 1, 1, 1, 1, 1, 1, 1, 1, 1, 1, 1, 1, 1, 1, 1, 1, 1, 1, 1, 1, 1, 1, 1, 1, 1, 1, 1, 1, 1, 1, 1, 1, 1, 1, 1, 1, 1, 1, 1, 1, 1, 1, 1, 1, 1, 1, 1, 1, 1, 1, 1, 1, 1, 1, 1, 1, 1, 1, 1, 1, 1, 1, 1, 1, 1, 1, 1, 1, 1, 1, 1, 1, 1, 1, 1, 1, 1, 1, 1, 1, 1, 1, 1, 1, 1, 1, 1, 1, 1, 1, 1, 1, 1, 1, 1, 1, 1, 1, 1, 1, 1, 1, 1, 1, 1, 1, 1, 1, 1, 1, 1, 1, 1, 1, 1])
_uv = me_table_001_support.uv_layers.new(name='UVMap')
_uv.uv.foreach_set('vector', [0.0, 0.0, 0.0, 0.0, 0.0, 0.0, 0.0, 0.0, 0.0, 0.0, 0.0, 0.0, 0.0, 0.0, 0.0, 0.0, 0.0, 0.0, 0.0, 0.0, 0.0, 0.0, 0.0, 0.0, 0.0, 0.0, 0.0, 0.0, 0.0, 0.0, 0.0, 0.0, 0.0, 0.0, 0.0, 0.0, 0.0, 0.0, 0.0, 0.0, 0.0, 0.0, 0.0, 0.0, 0.0, 0.0, 0.0, 0.0, 0.0, 0.0, 0.0, 0.0, 0.0, 0.0, 0.0, 0.0, 0.0, 0.0, 0.0, 0.0, 0.0, 0.0, 0.0, 0.0, 0.0, 0.0, 0.0, 0.0, 0.0, 0.0, 0.0, 0.0, 0.0, 0.0, 0.0, 0.0, 0.0, 0.0, 0.0, 0.0, 0.0, 0.0, 0.0, 0.0, 0.0, 0.0, 0.0, 0.0, 0.0, 0.0, 0.0, 0.0, 0.0, 0.0, 0.0, 0.0, 0.0, 0.0, 0.0, 0.0, 0.0, 0.0, 0.0, 0.0, 0.0, 0.0, 0.0, 0.0, 0.0, 0.0, 0.0, 0.0, 0.0, 0.0, 0.0, 0.0, 0.0, 0.0, 0.0, 0.0, 0.0, 0.0, 0.0, 0.0, 0.0, 0.0, 0.0, 0.0, 0.0, 0.0, 0.0, 0.0, 0.0, 0.0, 0.0, 0.0, 0.0, 0.0, 0.0, 0.0, 0.0, 0.0, 0.0, 0.0, 0.0, 0.0, 0.0, 0.0, 0.0, 0.0, 0.0, 0.0, 0.0, 0.0, 0.0, 0.0, 0.0, 0.0, 0.0, 0.0, 0.0, 0.0, 0.0, 0.0, 0.0, 0.0, 0.0, 0.0, 0.0, 0.0, 0.0, 0.0, 0.0, 0.0, 0.0, 0.0, 0.0, 0.0, 0.0, 0.0, 0.0, 0.0, 0.0, 0.0, 0.0, 0.0, 0.0, 0.0, 0.0, 0.0, 0.0, 0.0, 0.0, 0.0, 0.0, 0.0, 0.0, 0.0, 0.0, 0.0, 0.0, 0.0, 0.0, 0.0, 0.0, 0.0, 0.0, 0.0, 0.0, 0.0, 0.0, 0.0, 0.0, 0.0, 0.0, 0.0, 0.0, 0.0, 0.0, 0.0, 0.0, 0.0, 0.0, 0.0, 0.0, 0.0, 0.0, 0.0, 0.0, 0.0, 0.0, 0.0, 0.0, 0.0, 0.0, 0.0, 0.0, 0.0, 0.0, 0.0, 0.0, 0.0, 0.0, 0.0, 0.0, 0.0, 0.0, 0.0, 0.0, 0.0, 0.0, 0.0, 0.0, 0.0, 0.0, 0.0, 0.0, 0.0, 0.0, 0.0, 0.0, 0.0, 0.0, 0.0, 0.0, 0.0, 0.0, 0.0, 0.0, 0.0, 0.0, 0.0, 0.0, 0.0, 0.0, 0.0, 0.0, 0.0, 0.0, 0.0, 0.0, 0.0, 0.0, 0.0, 0.0, 0.0, 0.0, 0.0, 0.0, 0.0, 0.0, 0.0, 0.0, 0.0, 0.0, 0.0, 0.0, 0.0, 0.0, 0.0, 0.0, 0.0, 0.0, 0.0, 0.0, 0.0, 0.0, 0.0, 0.0, 0.0, 0.0, 0.0, 0.0, 0.0, 0.0, 0.0, 0.0, 0.0, 0.0, 0.0, 0.0, 0.0, 0.0, 0.0, 0.0, 0.0, 0.0, 0.0, 0.0, 0.0, 0.0, 0.0, 0.0, 0.0, 0.0, 0.0, 0.0, 0.0, 0.0, 0.0, 0.0, 0.0, 0.0, 0.0, 0.0, 0.0, 0.0, 0.0, 0.0, 0.0, 0.0, 0.0, 0.0, 0.0, 0.0, 0.0, 0.0, 0.0, 0.0, 0.0, 0.0, 0.0, 0.0, 0.0, 0.0, 0.0, 0.0, 0.0, 0.0, 0.0, 0.0, 0.0, 0.0, 0.0, 0.0, 0.0, 0.0, 0.0, 0.0, 0.0, 0.0, 0.0, 0.0, 0.0, 0.0, 0.0, 0.0, 0.0, 0.0, 0.0, 0.0, 0.0, 0.0, 0.0, 0.0, 0.0, 0.0, 0.0, 0.0, 0.0, 0.0, 0.0, 0.0, 0.0, 0.0, 0.0, 0.0, 0.0, 0.0, 0.0, 0.0, 0.0, 0.0, 0.0, 0.0, 0.0, 0.0, 0.0, 0.0, 0.0, 0.0, 0.0, 0.0, 0.0, 0.0, 0.0, 0.0, 0.0, 0.0, 0.0, 0.0, 0.0, 0.0, 0.0, 0.0, 0.0, 0.0, 0.0, 0.0, 0.0, 0.0, 0.0, 0.0, 0.0, 0.0, 0.0, 0.0, 0.0, 0.09772, 1.0, 0.09772, 0.9397, 0.114, 0.9397, 0.114, 1.0, 0.5242, 0.9367, 0.4829, 0.9367, 0.4829, 0.003038, 0.5242, 0.003038, 0.1303, 1.0, 0.1303, 0.9397, 0.1466, 0.9397, 0.1466, 1.0, 0.7579, 0.003394, 0.7742, 0.003394, 0.7742, 0.9048, 0.7579, 0.9048, 0.7368, 0.002472, 0.7368, 0.9039, 0.7205, 0.9039, 0.7205, 0.002472, 0.738, 0.9044, 0.7368, 0.9073, 0.7368, 0.9039, 0.08757, 0.9367, 0.08636, 0.9397, 0.08636, 0.9367, 0.5254, 0.003038, 0.5242, 0.003038, 0.5242, 0.0, 0.7193, 0.9044, 0.7205, 0.9039, 0.7205, 0.9073, 0.7754, 0.002933, 0.7742, 0.003394, 0.7742, 3.069e-08, 0.7567, 0.002933, 0.7579, 0.0, 0.7579, 0.003394, 0.045, 0.9367, 0.045, 0.9397, 0.04379, 0.9367, 0.4829, 0.003038, 0.4817, 0.003038, 0.4829, 0.0, 0.08636, 0.9367, 0.08636, 0.003038, 0.08757, 0.003038, 0.08757, 0.9367, 0.045, 0.9367, 0.08636, 0.9367, 0.08636, 0.9397, 0.045, 0.9397, 0.5254, 0.003038, 0.5254, 0.9367, 0.5242, 0.9367, 0.5242, 0.003038, 0.4829, 0.0, 0.5242, 0.0, 0.5242, 0.003038, 0.4829, 0.003038, 0.7368, 0.9073, 0.7205, 0.9073, 0.7205, 0.9039, 0.7368, 0.9039, 0.7205, 0.0, 0.7368, 0.0, 0.7368, 0.002472, 0.7205, 0.002472, 0.08636, 0.003038, 0.045, 0.003038, 0.045, 0.0, 0.08636, 0.0, 0.5242, 0.9397, 0.4829, 0.9397, 0.4829, 0.9367, 0.5242, 0.9367, 0.7742, 0.003394, 0.7579, 0.003394, 0.7579, 0.0, 0.7742, 3.069e-08, 0.7742, 0.9073, 0.7579, 0.9073, 0.7579, 0.9048, 0.7742, 0.9048, 0.4817, 0.9367, 0.4817, 0.003038, 0.4829, 0.003038, 0.4829, 0.9367, 0.04379, 0.9367, 0.04379, 0.003038, 0.045, 0.003038, 0.045, 0.9367, 0.08636, 0.003038, 0.08636, 0.9367, 0.045, 0.9367, 0.045, 0.003038, 0.06515, 1.0, 0.06515, 0.9397, 0.08143, 0.9397, 0.08143, 1.0, 0.6118, 0.9367, 0.5704, 0.9367, 0.5704, 0.003038, 0.6118, 0.003038, 0.228, 1.0, 0.228, 0.9397, 0.2443, 0.9397, 0.2443, 1.0, 0.8328, 0.003394, 0.8491, 0.003394, 0.8491, 0.9048, 0.8328, 0.9048, 0.9801, 0.002472, 0.9801, 0.9039, 0.9638, 0.9039, 0.9638, 0.002472, 0.9813, 0.9044, 0.9801, 0.9073, 0.9801, 0.9039, 0.1751, 0.9367, 0.1739, 0.9397, 0.1739, 0.9367, 0.613, 0.003038, 0.6118, 0.003038, 0.6118, 0.0, 0.9626, 0.9044, 0.9638, 0.9039, 0.9638, 0.9073, 0.8503, 0.002933, 0.8491, 0.003394, 0.8491, 0.0, 0.8316, 0.002933, 0.8328, 0.0, 0.8328, 0.003394, 0.1326, 0.9367, 0.1326, 0.9397, 0.1314, 0.9367, 0.5704, 0.003038, 0.5692, 0.003038, 0.5704, 0.0, 0.1739, 0.9367, 0.1739, 0.003038, 0.1751, 0.003038, 0.1751, 0.9367, 0.1326, 0.9367, 0.1739, 0.9367, 0.1739, 0.9397, 0.1326, 0.9397, 0.613, 0.003038, 0.613, 0.9367, 0.6118, 0.9367, 0.6118, 0.003038, 0.5704, 0.0, 0.6118, 0.0, 0.6118, 0.003038, 0.5704, 0.003038, 0.9801, 0.9073, 0.9638, 0.9073, 0.9638, 0.9039, 0.9801, 0.9039, 0.9638, 0.0, 0.9801, 3.069e-08, 0.9801, 0.002472, 0.9638, 0.002472, 0.1739, 0.003038, 0.1326, 0.003038, 0.1326, 0.0, 0.1739, 0.0, 0.6118, 0.9397, 0.5704, 0.9397, 0.5704, 0.9367, 0.6118, 0.9367, 0.8491, 0.003394, 0.8328, 0.003394, 0.8328, 0.0, 0.8491, 0.0, 0.8491, 0.9073, 0.8328, 0.9073, 0.8328, 0.9048, 0.8491, 0.9048, 0.5692, 0.9367, 0.5692, 0.003038, 0.5704, 0.003038, 0.5704, 0.9367, 0.1314, 0.9367, 0.1314, 0.003038, 0.1326, 0.003038, 0.1326, 0.9367, 0.1739, 0.003038, 0.1739, 0.9367, 0.1326, 0.9367, 0.1326, 0.003038, 0.01629, 1.0, 0.01629, 0.9397, 0.03257, 0.9397, 0.03257, 1.0, 0.4367, 0.9367, 0.3953, 0.9367, 0.3953, 0.003038, 0.4367, 0.003038, 0.1792, 1.0, 0.1792, 0.9397, 0.1954, 0.9397, 0.1954, 1.0, 0.8889, 0.003394, 0.9052, 0.003394, 0.9052, 0.9048, 0.8889, 0.9048, 0.9239, 0.002472, 0.9239, 0.9039, 0.9076, 0.9039, 0.9076, 0.002472, 0.9251, 0.9044, 0.9239, 0.9073, 0.9239, 0.9039, 0.1314, 0.9367, 0.1301, 0.9397, 0.1301, 0.9367, 0.4379, 0.003038, 0.4367, 0.003038, 0.4367, 0.0, 0.9064, 0.9044, 0.9076, 0.9039, 0.9076, 0.9073, 0.9064, 0.002933, 0.9052, 0.003394, 0.9052, 0.0, 0.8877, 0.002933, 0.8889, 3.069e-08, 0.8889, 0.003394, 0.08879, 0.9367, 0.08879, 0.9397, 0.08757, 0.9367, 0.3953, 0.003038, 0.3941, 0.003038, 0.3953, 0.0, 0.1301, 0.9367, 0.1301, 0.003038, 0.1314, 0.003038, 0.1314, 0.9367, 0.08879, 0.9367, 0.1301, 0.9367, 0.1301, 0.9397, 0.08879, 0.9397, 0.4379, 0.003038, 0.4379, 0.9367, 0.4367, 0.9367, 0.4367, 0.003038, 0.3953, 0.0, 0.4367, 0.0, 0.4367, 0.003038, 0.3953, 0.003038, 0.9239, 0.9073, 0.9076, 0.9073, 0.9076, 0.9039, 0.9239, 0.9039, 0.9076, 6.138e-08, 0.9239, 0.0, 0.9239, 0.002472, 0.9076, 0.002472, 0.1301, 0.003038, 0.08879, 0.003038, 0.08879, 0.0, 0.1301, 0.0, 0.4367, 0.9397, 0.3953, 0.9397, 0.3953, 0.9367, 0.4367, 0.9367, 0.9052, 0.003394, 0.8889, 0.003394, 0.8889, 3.069e-08, 0.9052, 0.0, 0.9052, 0.9073, 0.8889, 0.9073, 0.8889, 0.9048, 0.9052, 0.9048, 0.3941, 0.9367, 0.3941, 0.003038, 0.3953, 0.003038, 0.3953, 0.9367, 0.08757, 0.9367, 0.08757, 0.003038, 0.08879, 0.003038, 0.08879, 0.9367, 0.1301, 0.003038, 0.1301, 0.9367, 0.08879, 0.9367, 0.08879, 0.003038, 0.1629, 1.0, 0.1629, 0.9397, 0.1792, 0.9397, 0.1792, 1.0, 0.4804, 0.9367, 0.4391, 0.9367, 0.4391, 0.003038, 0.4804, 0.003038, 0.2443, 1.0, 0.2443, 0.9397, 0.2606, 0.9397, 0.2606, 1.0, 0.8141, 0.003394, 0.8304, 0.003394, 0.8304, 0.9048, 0.8141, 0.9048, 0.7181, 0.002472, 0.7181, 0.9039, 0.7018, 0.9039, 0.7018, 0.002472, 0.7193, 0.9044, 0.7181, 0.9073, 0.7181, 0.9039, 0.2189, 0.9367, 0.2177, 0.9397, 0.2177, 0.9367, 0.4817, 0.003038, 0.4804, 0.003038, 0.4804, 0.0, 0.7006, 0.9044, 0.7018, 0.9039, 0.7018, 0.9073, 0.8316, 0.002933, 0.8304, 0.003394, 0.8304, 0.0, 0.8129, 0.002933, 0.8141, 3.069e-08, 0.8141, 0.003394, 0.1764, 0.9367, 0.1764, 0.9397, 0.1751, 0.9367, 0.4391, 0.003038, 0.4379, 0.003038, 0.4391, 0.0, 0.2177, 0.9367, 0.2177, 0.003038, 0.2189, 0.003038, 0.2189, 0.9367, 0.1764, 0.9367, 0.2177, 0.9367, 0.2177, 0.9397, 0.1764, 0.9397, 0.4817, 0.003038, 0.4817, 0.9367, 0.4804, 0.9367, 0.4804, 0.003038, 0.4391, 0.0, 0.4804, 0.0, 0.4804, 0.003038, 0.4391, 0.003038, 0.7181, 0.9073, 0.7018, 0.9073, 0.7018, 0.9039, 0.7181, 0.9039, 0.7018, 0.0, 0.7181, 3.069e-08, 0.7181, 0.002472, 0.7018, 0.002472, 0.2177, 0.003038, 0.1764, 0.003038, 0.1764, 0.0, 0.2177, 0.0, 0.4804, 0.9397, 0.4391, 0.9397, 0.4391, 0.9367, 0.4804, 0.9367, 0.8304, 0.003394, 0.8141, 0.003394, 0.8141, 3.069e-08, 0.8304, 0.0, 0.8304, 0.9073, 0.8141, 0.9073, 0.8141, 0.9048, 0.8304, 0.9048, 0.4379, 0.9367, 0.4379, 0.003038, 0.4391, 0.003038, 0.4391, 0.9367, 0.1751, 0.9367, 0.1751, 0.003038, 0.1764, 0.003038, 0.1764, 0.9367, 0.2177, 0.003038, 0.2177, 0.9367, 0.1764, 0.9367, 0.1764, 0.003038, 0.08143, 1.0, 0.08143, 0.9397, 0.09772, 0.9397, 0.09772, 1.0, 0.3515, 0.003038, 0.3929, 0.003038, 0.3929, 0.9367, 0.3515, 0.9367, 6.664e-09, 1.0, 0.0, 0.9397, 0.01629, 0.9397, 0.01629, 1.0, 0.7767, 0.003394, 0.7929, 0.003394, 0.7929, 0.9048, 0.7767, 0.9048, 0.9426, 0.002472, 0.9426, 0.9039, 0.9264, 0.9039, 0.9264, 0.002472, 0.9439, 0.9044, 0.9426, 0.9073, 0.9426, 0.9039, 0.6568, 0.003038, 0.658, 0.0, 0.658, 0.003038, 0.3503, 0.9367, 0.3515, 0.9367, 0.3515, 0.9397, 0.9251, 0.9044, 0.9264, 0.9039, 0.9264, 0.9073, 0.7942, 0.002933, 0.7929, 0.003394, 0.7929, 0.0, 0.7754, 0.002933, 0.7767, 0.0, 0.7767, 0.003394, 0.6994, 0.003038, 0.6994, 0.0, 0.7006, 0.003038, 0.3929, 0.9367, 0.3941, 0.9367, 0.3929, 0.9397, 0.658, 0.003038, 0.658, 0.9367, 0.6568, 0.9367, 0.6568, 0.003038, 0.6994, 0.003038, 0.658, 0.003038, 0.658, 0.0, 0.6994, 0.0, 0.3503, 0.9367, 0.3503, 0.003038, 0.3515, 0.003038, 0.3515, 0.9367, 0.3929, 0.9397, 0.3515, 0.9397, 0.3515, 0.9367, 0.3929, 0.9367, 0.9426, 0.9073, 0.9264, 0.9073, 0.9264, 0.9039, 0.9426, 0.9039, 0.9264, 0.0, 0.9426, 0.0, 0.9426, 0.002472, 0.9264, 0.002472, 0.658, 0.9367, 0.6994, 0.9367, 0.6994, 0.9397, 0.658, 0.9397, 0.3515, 0.0, 0.3929, 0.0, 0.3929, 0.003038, 0.3515, 0.003038, 0.7929, 0.003394, 0.7767, 0.003394, 0.7767, 0.0, 0.7929, 0.0, 0.7929, 0.9073, 0.7767, 0.9073, 0.7767, 0.9048, 0.7929, 0.9048, 0.3941, 0.003038, 0.3941, 0.9367, 0.3929, 0.9367, 0.3929, 0.003038, 0.7006, 0.003038, 0.7006, 0.9367, 0.6994, 0.9367, 0.6994, 0.003038, 0.658, 0.9367, 0.658, 0.003038, 0.6994, 0.003038, 0.6994, 0.9367, 0.1466, 1.0, 0.1466, 0.9397, 0.1629, 0.9397, 0.1629, 1.0, 0.568, 0.9367, 0.5267, 0.9367, 0.5267, 0.003038, 0.568, 0.003038, 0.114, 1.0, 0.114, 0.9397, 0.1303, 0.9397, 0.1303, 1.0, 0.9825, 0.003394, 0.9988, 0.003394, 0.9988, 0.9048, 0.9825, 0.9048, 0.8678, 0.002472, 0.8678, 0.9039, 0.8515, 0.9039, 0.8515, 0.002472, 0.869, 0.9044, 0.8678, 0.9073, 0.8678, 0.9039, 0.2627, 0.9367, 0.2615, 0.9397, 0.2615, 0.9367, 0.5692, 0.003038, 0.568, 0.003038, 0.568, 0.0, 0.8503, 0.9044, 0.8515, 0.9039, 0.8515, 0.9073, 1.0, 0.002933, 0.9988, 0.003394, 0.9988, 0.0, 0.9813, 0.002933, 0.9825, 0.0, 0.9825, 0.003394, 0.2201, 0.9367, 0.2201, 0.9397, 0.2189, 0.9367, 0.5267, 0.003038, 0.5254, 0.003038, 0.5267, 0.0, 0.2615, 0.9367, 0.2615, 0.003038, 0.2627, 0.003038, 0.2627, 0.9367, 0.2201, 0.9367, 0.2615, 0.9367, 0.2615, 0.9397, 0.2201, 0.9397, 0.5692, 0.003038, 0.5692, 0.9367, 0.568, 0.9367, 0.568, 0.003038, 0.5267, 0.0, 0.568, 0.0, 0.568, 0.003038, 0.5267, 0.003038, 0.8678, 0.9073, 0.8515, 0.9073, 0.8515, 0.9039, 0.8678, 0.9039, 0.8515, 0.0, 0.8678, 0.0, 0.8678, 0.002472, 0.8515, 0.002472, 0.2615, 0.003038, 0.2201, 0.003038, 0.2201, 0.0, 0.2615, 0.0, 0.568, 0.9397, 0.5267, 0.9397, 0.5267, 0.9367, 0.568, 0.9367, 0.9988, 0.003394, 0.9825, 0.003394, 0.9825, 0.0, 0.9988, 0.0, 0.9988, 0.9073, 0.9825, 0.9073, 0.9825, 0.9048, 0.9988, 0.9048, 0.5254, 0.9367, 0.5254, 0.003038, 0.5267, 0.003038, 0.5267, 0.9367, 0.2189, 0.9367, 0.2189, 0.003038, 0.2201, 0.003038, 0.2201, 0.9367, 0.2615, 0.003038, 0.2615, 0.9367, 0.2201, 0.9367, 0.2201, 0.003038, 0.04886, 1.0, 0.04886, 0.9397, 0.06515, 0.9397, 0.06515, 1.0, 0.6556, 0.9367, 0.6142, 0.9367, 0.6142, 0.003038, 0.6556, 0.003038, 0.1954, 1.0, 0.1954, 0.9397, 0.2117, 0.9397, 0.2117, 1.0, 0.8702, 0.003394, 0.8865, 0.003394, 0.8865, 0.9048, 0.8702, 0.9048, 0.9614, 0.002472, 0.9614, 0.9039, 0.9451, 0.9039, 0.9451, 0.002472, 0.9626, 0.9044, 0.9614, 0.9073, 0.9614, 0.9039, 0.3065, 0.9367, 0.3053, 0.9397, 0.3053, 0.9367, 0.6568, 0.003038, 0.6556, 0.003038, 0.6556, 0.0, 0.9439, 0.9044, 0.9451, 0.9039, 0.9451, 0.9073, 0.8877, 0.002933, 0.8865, 0.003394, 0.8865, 3.069e-08, 0.869, 0.002933, 0.8702, 0.0, 0.8702, 0.003394, 0.2639, 0.9367, 0.2639, 0.9397, 0.2627, 0.9367, 0.6142, 0.003038, 0.613, 0.003038, 0.6142, 0.0, 0.3053, 0.9367, 0.3053, 0.003038, 0.3065, 0.003038, 0.3065, 0.9367, 0.2639, 0.9367, 0.3053, 0.9367, 0.3053, 0.9397, 0.2639, 0.9397, 0.6568, 0.003038, 0.6568, 0.9367, 0.6556, 0.9367, 0.6556, 0.003038, 0.6142, 0.0, 0.6556, 0.0, 0.6556, 0.003038, 0.6142, 0.003038, 0.9614, 0.9073, 0.9451, 0.9073, 0.9451, 0.9039, 0.9614, 0.9039, 0.9451, 0.0, 0.9614, 3.069e-08, 0.9614, 0.002472, 0.9451, 0.002472, 0.3053, 0.003038, 0.2639, 0.003038, 0.2639, 0.0, 0.3053, 0.0, 0.6556, 0.9397, 0.6142, 0.9397, 0.6142, 0.9367, 0.6556, 0.9367, 0.8865, 0.003394, 0.8702, 0.003394, 0.8702, 0.0, 0.8865, 3.069e-08, 0.8865, 0.9073, 0.8702, 0.9073, 0.8702, 0.9048, 0.8865, 0.9048, 0.613, 0.9367, 0.613, 0.003038, 0.6142, 0.003038, 0.6142, 0.9367, 0.2627, 0.9367, 0.2627, 0.003038, 0.2639, 0.003038, 0.2639, 0.9367, 0.3053, 0.003038, 0.3053, 0.9367, 0.2639, 0.9367, 0.2639, 0.003038, 0.03257, 1.0, 0.03257, 0.9397, 0.04886, 0.9397, 0.04886, 1.0, 0.3491, 0.9367, 0.3077, 0.9367, 0.3077, 0.003038, 0.3491, 0.003038, 0.2117, 1.0, 0.2117, 0.9397, 0.228, 0.9397, 0.228, 1.0, 0.7954, 0.003394, 0.8117, 0.003394, 0.8117, 0.9048, 0.7954, 0.9048, 0.7555, 0.002472, 0.7555, 0.9039, 0.7392, 0.9039, 0.7392, 0.002472, 0.7567, 0.9044, 0.7555, 0.9073, 0.7555, 0.9039, 0.04379, 0.9367, 0.04257, 0.9397, 0.04257, 0.9367, 0.3503, 0.003038, 0.3491, 0.003038, 0.3491, 0.0, 0.738, 0.9044, 0.7392, 0.9039, 0.7392, 0.9073, 0.8129, 0.002933, 0.8117, 0.003394, 0.8117, 0.0, 0.7942, 0.002933, 0.7954, 0.0, 0.7954, 0.003394, 0.001214, 0.9367, 0.001214, 0.9397, 1.053e-07, 0.9367, 0.3077, 0.003038, 0.3065, 0.003038, 0.3077, 0.0, 0.04257, 0.9367, 0.04257, 0.003038, 0.04379, 0.003038, 0.04379, 0.9367, 0.001214, 0.9367, 0.04257, 0.9367, 0.04257, 0.9397, 0.001214, 0.9397, 0.3503, 0.003038, 0.3503, 0.9367, 0.3491, 0.9367, 0.3491, 0.003038, 0.3077, 0.0, 0.3491, 0.0, 0.3491, 0.003038, 0.3077, 0.003038, 0.7555, 0.9073, 0.7392, 0.9073, 0.7392, 0.9039, 0.7555, 0.9039, 0.7392, 3.069e-08, 0.7555, 0.0, 0.7555, 0.002472, 0.7392, 0.002472, 0.04257, 0.003038, 0.001213, 0.003038, 0.001213, 0.0, 0.04257, 0.0, 0.3491, 0.9397, 0.3077, 0.9397, 0.3077, 0.9367, 0.3491, 0.9367, 0.8117, 0.003394, 0.7954, 0.003394, 0.7954, 0.0, 0.8117, 0.0, 0.8117, 0.9073, 0.7954, 0.9073, 0.7954, 0.9048, 0.8117, 0.9048, 0.3065, 0.9367, 0.3065, 0.003038, 0.3077, 0.003038, 0.3077, 0.9367, 1.053e-07, 0.9367, 0.0, 0.003038, 0.001213, 0.003038, 0.001214, 0.9367, 0.04257, 0.003038, 0.04257, 0.9367, 0.001214, 0.9367, 0.001213, 0.003038])
me_table_001_support.materials.append(mat_table_001_metal)
me_table_001_support.materials.append(mat_table_001_bmd_beechwood)
me_table_001_support.use_remesh_preserve_volume = False
me_table_001_support.use_remesh_preserve_attributes = False
me_table_001_support.use_mirror_vertex_groups = False
me_table_001_support.update()

# ---- objects
ob_table_001 = bpy.data.objects.new('Table.001', me_table_001_support)
ob_camera = bpy.data.objects.new('Camera', cam_camera)

# ---- transforms, parenting, visibility, modifiers, constraints
ob_table_001.location = (0.0, 0.0, 0.0)
ob_table_001.scale = (1.183, 1.279, 1.0)
ob_table_001.lineart.crease_threshold = 0.0
ob_camera.location = (1.456, -2.167, 1.401)
ob_camera.rotation_euler = (1.184, 0.01081, 0.5578)
ob_camera.lock_rotations_4d = False
ob_camera.empty_display_type = 'ARROWS'
ob_camera.color = (0.0, 0.0, 0.0, 0.0)
ob_camera.display_type = 'WIRE'
ob_camera.lineart.crease_threshold = 0.0

# ---- collection membership
col_collection_1.objects.link(ob_table_001)
col_collection_1.objects.link(ob_camera)

# ---- scene / render settings (as saved in the file)
scene.camera = ob_camera
scene.frame_start = 1; scene.frame_end = 250; scene.frame_set(1)
scene.render.engine = 'CYCLES'
scene.render.fps = 30
scene.render.dither_intensity = 0.0
scene.cycles.use_denoising = False
scene.cycles.samples = 128
scene.cycles.sampling_pattern = 'TABULATED_SOBOL'
scene.cycles.light_sampling_threshold = 0.0
scene.cycles.use_adaptive_sampling = False
scene.cycles.use_light_tree = False
scene.cycles.blur_glossy = 0.0
scene.cycles.sample_clamp_indirect = 0.0
scene.view_settings.view_transform = 'Standard'
bpy.context.view_layer.update()

# ---- added for rendering (the .blend has no usable light): sun
light_auto_sun = bpy.data.lights.new('AutoSun', 'SUN')
light_auto_sun.energy = 3.0
light_auto_sun.angle = 0.0523599
ob_auto_sun = bpy.data.objects.new('AutoSun', light_auto_sun)
scene.collection.objects.link(ob_auto_sun)
ob_auto_sun.rotation_euler = (0.872665, 0.174533, 0.523599)
bpy.context.view_layer.update()
